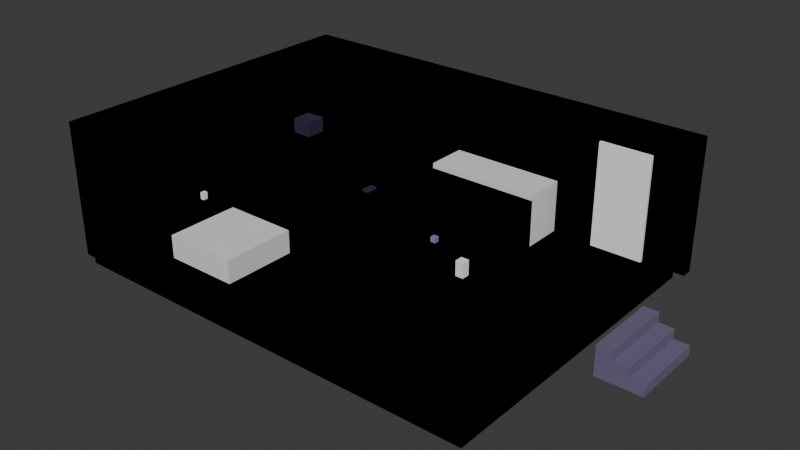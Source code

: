 # Source: salon_crawler.blend  (saved by Blender 5.2.45; exported with 4.5.12 LTS)
import bpy
from mathutils import Matrix  # noqa: F401  (used for matrix-valued properties, if any)

bpy.ops.wm.read_factory_settings(use_empty=True)
scene = bpy.context.scene
scene.name = 'Scene'

# ---- collections
col_level = bpy.data.collections.new('level'); scene.collection.children.link(col_level)
col_colliders = bpy.data.collections.new('colliders'); scene.collection.children.link(col_colliders)
col_nav = bpy.data.collections.new('nav'); scene.collection.children.link(col_nav)
col_anchors = bpy.data.collections.new('anchors'); scene.collection.children.link(col_anchors)
col_props = bpy.data.collections.new('props'); scene.collection.children.link(col_props)

# ---- materials (node trees are filled in below, after node groups)
mat_cream = bpy.data.materials.new('cream')
mat_cream.diffuse_color = (1.0, 0.9047, 0.7682, 1.0)
mat_fridge = bpy.data.materials.new('fridge')
mat_fridge.diffuse_color = (0.8148, 0.855, 0.8879, 1.0)
mat_primary = bpy.data.materials.new('primary')
mat_primary.diffuse_color = (0.1529, 0.04971, 0.7454, 1.0)
mat_ink_soft = bpy.data.materials.new('ink_soft')
mat_ink_soft.diffuse_color = (0.147, 0.1221, 0.227, 1.0)
mat_paper = bpy.data.materials.new('paper')
mat_paper.diffuse_color = (1.0, 1.0, 1.0, 1.0)
mat_ink = bpy.data.materials.new('ink')
mat_ink.diffuse_color = (0.02315, 0.01521, 0.05127, 1.0)
mat_mama_sigh = bpy.data.materials.new('mama_sigh')
mat_mama_sigh.diffuse_color = (0.2542, 0.2159, 0.3916, 1.0)

# ---- material node trees
mat_cream.use_nodes = True; mat_cream.node_tree.nodes.clear()
_N = mat_cream.node_tree.nodes; _L = mat_cream.node_tree.links
n0 = _N.new('ShaderNodeBsdfPrincipled'); n0.name = 'Principled BSDF'; n0.location = (-200, 100)
n0.inputs[0].default_value = (1.0, 0.9047, 0.7682, 1.0)
n0.inputs[2].default_value = 1.0
n0.inputs[10].default_value = 0.005
n1 = _N.new('ShaderNodeOutputMaterial'); n1.name = 'Material Output'; n1.location = (200, 100)
_L.new(n0.outputs[0], n1.inputs[0])
n1.is_active_output = True
mat_fridge.use_nodes = True; mat_fridge.node_tree.nodes.clear()
_N = mat_fridge.node_tree.nodes; _L = mat_fridge.node_tree.links
n0 = _N.new('ShaderNodeBsdfPrincipled'); n0.name = 'Principled BSDF'; n0.location = (-200, 100)
n0.inputs[0].default_value = (0.8148, 0.855, 0.8879, 1.0)
n0.inputs[2].default_value = 1.0
n0.inputs[10].default_value = 0.005
n1 = _N.new('ShaderNodeOutputMaterial'); n1.name = 'Material Output'; n1.location = (200, 100)
_L.new(n0.outputs[0], n1.inputs[0])
n1.is_active_output = True
mat_primary.use_nodes = True; mat_primary.node_tree.nodes.clear()
_N = mat_primary.node_tree.nodes; _L = mat_primary.node_tree.links
n0 = _N.new('ShaderNodeBsdfPrincipled'); n0.name = 'Principled BSDF'; n0.location = (-200, 100)
n0.inputs[0].default_value = (0.1529, 0.04971, 0.7454, 1.0)
n0.inputs[2].default_value = 1.0
n0.inputs[10].default_value = 0.005
n1 = _N.new('ShaderNodeOutputMaterial'); n1.name = 'Material Output'; n1.location = (200, 100)
_L.new(n0.outputs[0], n1.inputs[0])
n1.is_active_output = True
mat_ink_soft.use_nodes = True; mat_ink_soft.node_tree.nodes.clear()
_N = mat_ink_soft.node_tree.nodes; _L = mat_ink_soft.node_tree.links
n0 = _N.new('ShaderNodeBsdfPrincipled'); n0.name = 'Principled BSDF'; n0.location = (-200, 100)
n0.inputs[0].default_value = (0.147, 0.1221, 0.227, 1.0)
n0.inputs[2].default_value = 1.0
n0.inputs[10].default_value = 0.005
n1 = _N.new('ShaderNodeOutputMaterial'); n1.name = 'Material Output'; n1.location = (200, 100)
_L.new(n0.outputs[0], n1.inputs[0])
n1.is_active_output = True
mat_paper.use_nodes = True; mat_paper.node_tree.nodes.clear()
_N = mat_paper.node_tree.nodes; _L = mat_paper.node_tree.links
n0 = _N.new('ShaderNodeBsdfPrincipled'); n0.name = 'Principled BSDF'; n0.location = (-200, 100)
n0.inputs[0].default_value = (1.0, 1.0, 1.0, 1.0)
n0.inputs[2].default_value = 1.0
n0.inputs[10].default_value = 0.005
n1 = _N.new('ShaderNodeOutputMaterial'); n1.name = 'Material Output'; n1.location = (200, 100)
_L.new(n0.outputs[0], n1.inputs[0])
n1.is_active_output = True
mat_ink.use_nodes = True; mat_ink.node_tree.nodes.clear()
_N = mat_ink.node_tree.nodes; _L = mat_ink.node_tree.links
n0 = _N.new('ShaderNodeBsdfPrincipled'); n0.name = 'Principled BSDF'; n0.location = (-200, 100)
n0.inputs[0].default_value = (0.02315, 0.01521, 0.05127, 1.0)
n0.inputs[2].default_value = 1.0
n0.inputs[10].default_value = 0.005
n1 = _N.new('ShaderNodeOutputMaterial'); n1.name = 'Material Output'; n1.location = (200, 100)
_L.new(n0.outputs[0], n1.inputs[0])
n1.is_active_output = True
mat_mama_sigh.use_nodes = True; mat_mama_sigh.node_tree.nodes.clear()
_N = mat_mama_sigh.node_tree.nodes; _L = mat_mama_sigh.node_tree.links
n0 = _N.new('ShaderNodeBsdfPrincipled'); n0.name = 'Principled BSDF'; n0.location = (-200, 100)
n0.inputs[0].default_value = (0.2542, 0.2159, 0.3916, 1.0)
n0.inputs[2].default_value = 1.0
n0.inputs[10].default_value = 0.005
n1 = _N.new('ShaderNodeOutputMaterial'); n1.name = 'Material Output'; n1.location = (200, 100)
_L.new(n0.outputs[0], n1.inputs[0])
n1.is_active_output = True

# ---- world
world_world = bpy.data.worlds.new('World'); scene.world = world_world
world_world.use_nodes = True; world_world.node_tree.nodes.clear()
_N = world_world.node_tree.nodes; _L = world_world.node_tree.links
n0 = _N.new('ShaderNodeOutputWorld'); n0.name = 'World Output'; n0.location = (200, 100)
n1 = _N.new('ShaderNodeBackground'); n1.name = 'Background'; n1.location = (-200, 100)
n1.inputs[0].default_value = (0.05088, 0.05088, 0.05088, 1.0)
_L.new(n1.outputs[0], n0.inputs[0])
n0.is_active_output = True
world_world.color = (0.05088, 0.05088, 0.05088)
world_world.sun_shadow_jitter_overblur = 0.0

# ---- meshes
me_floor = bpy.data.meshes.new('floor')
me_floor.from_pydata([(-4.0, -3.0, -0.05), (-4.0, -3.0, 0.05), (-4.0, 3.0, -0.05), (-4.0, 3.0, 0.05), (4.0, -3.0, -0.05), (4.0, -3.0, 0.05), (4.0, 3.0, -0.05), (4.0, 3.0, 0.05)], [], [(6, 2, 3), (6, 3, 7), (3, 1, 5), (3, 5, 7), (5, 4, 6), (5, 6, 7), (4, 0, 2), (4, 2, 6), (2, 0, 1), (2, 1, 3), (1, 0, 4), (1, 4, 5)])
me_floor.materials.append(mat_cream)
me_floor.update()
me_wall_back = bpy.data.meshes.new('wall_back')
me_wall_back.from_pydata([(-4.2, -0.1, -1.25), (-4.2, -0.1, 1.25), (-4.2, 0.1, -1.25), (-4.2, 0.1, 1.25), (4.2, -0.1, -1.25), (4.2, -0.1, 1.25), (4.2, 0.1, -1.25), (4.2, 0.1, 1.25)], [], [(2, 6, 4), (2, 4, 0), (4, 5, 1), (4, 1, 0), (1, 3, 2), (1, 2, 0), (3, 7, 6), (3, 6, 2), (6, 7, 5), (6, 5, 4), (5, 7, 3), (5, 3, 1)])
me_wall_back.materials.append(mat_fridge)
me_wall_back.update()
me_wall_side = bpy.data.meshes.new('wall_side')
me_wall_side.from_pydata([(-0.1, -3.0, -1.25), (-0.1, -3.0, 1.25), (-0.1, 3.0, -1.25), (-0.1, 3.0, 1.25), (0.1, -3.0, -1.25), (0.1, -3.0, 1.25), (0.1, 3.0, -1.25), (0.1, 3.0, 1.25)], [], [(3, 1, 5), (3, 5, 7), (5, 4, 6), (5, 6, 7), (6, 2, 3), (6, 3, 7), (2, 0, 1), (2, 1, 3), (1, 0, 4), (1, 4, 5), (4, 0, 2), (4, 2, 6)])
me_wall_side.materials.append(mat_fridge)
me_wall_side.update()
me_sofa = bpy.data.meshes.new('sofa')
me_sofa.from_pydata([(-1.1, -0.45, -0.45), (-1.1, -0.45, 0.45), (-1.1, 0.45, -0.45), (-1.1, 0.45, 0.45), (1.1, -0.45, -0.45), (1.1, -0.45, 0.45), (1.1, 0.45, -0.45), (1.1, 0.45, 0.45)], [], [(6, 2, 3), (6, 3, 7), (3, 1, 5), (3, 5, 7), (5, 4, 6), (5, 6, 7), (4, 0, 2), (4, 2, 6), (2, 0, 1), (2, 1, 3), (1, 0, 4), (1, 4, 5)])
me_sofa.materials.append(mat_primary)
me_sofa.update()
me_coffee_table = bpy.data.meshes.new('coffee_table')
me_coffee_table.from_pydata([(-0.6, -0.3, -0.225), (-0.6, -0.3, 0.225), (-0.6, 0.3, -0.225), (-0.6, 0.3, 0.225), (0.6, -0.3, -0.225), (0.6, -0.3, 0.225), (0.6, 0.3, -0.225), (0.6, 0.3, 0.225)], [], [(6, 2, 3), (6, 3, 7), (3, 1, 5), (3, 5, 7), (5, 4, 6), (5, 6, 7), (4, 0, 2), (4, 2, 6), (2, 0, 1), (2, 1, 3), (1, 0, 4), (1, 4, 5)])
me_coffee_table.materials.append(mat_ink_soft)
me_coffee_table.update()
me_outlet_plate = bpy.data.meshes.new('outlet_plate')
me_outlet_plate.from_pydata([(-0.04, -0.05, -0.07), (-0.04, -0.05, 0.07), (-0.04, 0.05, -0.07), (-0.04, 0.05, 0.07), (0.04, -0.05, -0.07), (0.04, -0.05, 0.07), (0.04, 0.05, -0.07), (0.04, 0.05, 0.07)], [], [(4, 5, 1), (4, 1, 0), (1, 3, 2), (1, 2, 0), (2, 6, 4), (2, 4, 0), (6, 7, 5), (6, 5, 4), (5, 7, 3), (5, 3, 1), (3, 7, 6), (3, 6, 2)])
me_outlet_plate.materials.append(mat_paper)
me_outlet_plate.update()
me_stairs_step_1 = bpy.data.meshes.new('stairs_step_1')
me_stairs_step_1.from_pydata([(-0.15, -0.75, -0.3), (-0.15, -0.75, 0.3), (-0.15, 0.75, -0.3), (-0.15, 0.75, 0.3), (0.15, -0.75, -0.3), (0.15, -0.75, 0.3), (0.15, 0.75, -0.3), (0.15, 0.75, 0.3)], [], [(3, 1, 5), (3, 5, 7), (5, 4, 6), (5, 6, 7), (6, 2, 3), (6, 3, 7), (2, 0, 1), (2, 1, 3), (1, 0, 4), (1, 4, 5), (4, 0, 2), (4, 2, 6)])
me_stairs_step_1.materials.append(mat_ink_soft)
me_stairs_step_1.update()
me_stairs_step_2 = bpy.data.meshes.new('stairs_step_2')
me_stairs_step_2.from_pydata([(-0.15, -0.75, -0.2), (-0.15, -0.75, 0.2), (-0.15, 0.75, -0.2), (-0.15, 0.75, 0.2), (0.15, -0.75, -0.2), (0.15, -0.75, 0.2), (0.15, 0.75, -0.2), (0.15, 0.75, 0.2)], [], [(1, 3, 2), (1, 2, 0), (2, 6, 4), (2, 4, 0), (4, 5, 1), (4, 1, 0), (5, 7, 3), (5, 3, 1), (3, 7, 6), (3, 6, 2), (6, 7, 5), (6, 5, 4)])
me_stairs_step_2.materials.append(mat_ink_soft)
me_stairs_step_2.update()
me_stairs_step_3 = bpy.data.meshes.new('stairs_step_3')
me_stairs_step_3.from_pydata([(-0.15, -0.75, -0.1), (-0.15, -0.75, 0.1), (-0.15, 0.75, -0.1), (-0.15, 0.75, 0.1), (0.15, -0.75, -0.1), (0.15, -0.75, 0.1), (0.15, 0.75, -0.1), (0.15, 0.75, 0.1)], [], [(0, 2, 3), (0, 3, 1), (3, 7, 5), (3, 5, 1), (5, 4, 0), (5, 0, 1), (4, 6, 2), (4, 2, 0), (2, 6, 7), (2, 7, 3), (7, 6, 4), (7, 4, 5)])
me_stairs_step_3.materials.append(mat_ink_soft)
me_stairs_step_3.update()
me_side_table = bpy.data.meshes.new('side_table')
me_side_table.from_pydata([(-0.25, -0.25, -0.3), (-0.25, -0.25, 0.3), (-0.25, 0.25, -0.3), (-0.25, 0.25, 0.3), (0.25, -0.25, -0.3), (0.25, -0.25, 0.3), (0.25, 0.25, -0.3), (0.25, 0.25, 0.3)], [], [(5, 4, 6), (5, 6, 7), (6, 2, 3), (6, 3, 7), (3, 1, 5), (3, 5, 7), (1, 0, 4), (1, 4, 5), (4, 0, 2), (4, 2, 6), (2, 0, 1), (2, 1, 3)])
me_side_table.materials.append(mat_ink_soft)
me_side_table.update()
me_phone = bpy.data.meshes.new('phone')
me_phone.from_pydata([(-0.07, -0.12, -0.02), (-0.07, -0.12, 0.02), (-0.07, 0.12, -0.02), (-0.07, 0.12, 0.02), (0.07, -0.12, -0.02), (0.07, -0.12, 0.02), (0.07, 0.12, -0.02), (0.07, 0.12, 0.02)], [], [(1, 3, 2), (1, 2, 0), (2, 6, 4), (2, 4, 0), (4, 5, 1), (4, 1, 0), (5, 7, 3), (5, 3, 1), (3, 7, 6), (3, 6, 2), (6, 7, 5), (6, 5, 4)])
me_phone.materials.append(mat_ink)
me_phone.update()
me_counter = bpy.data.meshes.new('counter')
me_counter.from_pydata([(-0.4, -0.8, -0.45), (-0.4, -0.8, 0.45), (-0.4, 0.8, -0.45), (-0.4, 0.8, 0.45), (0.4, -0.8, -0.45), (0.4, -0.8, 0.45), (0.4, 0.8, -0.45), (0.4, 0.8, 0.45)], [], [(3, 1, 5), (3, 5, 7), (5, 4, 6), (5, 6, 7), (6, 2, 3), (6, 3, 7), (2, 0, 1), (2, 1, 3), (1, 0, 4), (1, 4, 5), (4, 0, 2), (4, 2, 6)])
me_counter.materials.append(mat_ink_soft)
me_counter.update()
me_coffee_machine = bpy.data.meshes.new('coffee_machine')
me_coffee_machine.from_pydata([(-0.2, -0.2, -0.15), (-0.2, -0.2, 0.15), (-0.2, 0.2, -0.15), (-0.2, 0.2, 0.15), (0.2, -0.2, -0.15), (0.2, -0.2, 0.15), (0.2, 0.2, -0.15), (0.2, 0.2, 0.15)], [], [(6, 2, 3), (6, 3, 7), (3, 1, 5), (3, 5, 7), (5, 4, 6), (5, 6, 7), (4, 0, 2), (4, 2, 6), (2, 0, 1), (2, 1, 3), (1, 0, 4), (1, 4, 5)])
me_coffee_machine.materials.append(mat_ink)
me_coffee_machine.update()
me_door_frame = bpy.data.meshes.new('door_frame')
me_door_frame.from_pydata([(-0.5, -0.04, -1.0), (-0.5, -0.04, 1.0), (-0.5, 0.04, -1.0), (-0.5, 0.04, 1.0), (0.5, -0.04, -1.0), (0.5, -0.04, 1.0), (0.5, 0.04, -1.0), (0.5, 0.04, 1.0)], [], [(5, 4, 6), (5, 6, 7), (6, 2, 3), (6, 3, 7), (3, 1, 5), (3, 5, 7), (1, 0, 4), (1, 4, 5), (4, 0, 2), (4, 2, 6), (2, 0, 1), (2, 1, 3)])
me_door_frame.materials.append(mat_paper)
me_door_frame.update()
me_playpen = bpy.data.meshes.new('playpen')
me_playpen.from_pydata([(-0.7, -0.7, 0.0), (-0.7, -0.7, 0.04), (-0.7, 0.7, 0.0), (-0.7, 0.7, 0.04), (0.7, -0.7, 0.0), (0.7, -0.7, 0.04), (0.7, 0.7, 0.0), (0.7, 0.7, 0.04), (-0.7, -0.7, 0.0), (-0.7, -0.7, 0.16), (-0.7, -0.62, 0.0), (-0.7, -0.62, 0.16), (0.7, -0.7, 0.0), (0.7, -0.7, 0.16), (0.7, -0.62, 0.0), (0.7, -0.62, 0.16), (-0.7, 0.62, 0.0), (-0.7, 0.62, 0.16), (-0.7, 0.7, 0.0), (-0.7, 0.7, 0.16), (0.7, 0.62, 0.0), (0.7, 0.62, 0.16), (0.7, 0.7, 0.0), (0.7, 0.7, 0.16), (-0.7, -0.62, 0.0), (-0.7, -0.62, 0.16), (-0.7, 0.62, 0.0), (-0.7, 0.62, 0.16), (-0.62, -0.62, 0.0), (-0.62, -0.62, 0.16), (-0.62, 0.62, 0.0), (-0.62, 0.62, 0.16), (0.62, -0.62, 0.0), (0.62, -0.62, 0.16), (0.62, 0.62, 0.0), (0.62, 0.62, 0.16), (0.7, -0.62, 0.0), (0.7, -0.62, 0.16), (0.7, 0.62, 0.0), (0.7, 0.62, 0.16)], [], [(0, 1, 3, 2), (2, 3, 7, 6), (6, 7, 5, 4), (4, 5, 1, 0), (2, 6, 4, 0), (7, 3, 1, 5), (8, 9, 11, 10), (10, 11, 15, 14), (14, 15, 13, 12), (12, 13, 9, 8), (10, 14, 12, 8), (15, 11, 9, 13), (16, 17, 19, 18), (18, 19, 23, 22), (22, 23, 21, 20), (20, 21, 17, 16), (18, 22, 20, 16), (23, 19, 17, 21), (24, 25, 27, 26), (26, 27, 31, 30), (30, 31, 29, 28), (28, 29, 25, 24), (26, 30, 28, 24), (31, 27, 25, 29), (32, 33, 35, 34), (34, 35, 39, 38), (38, 39, 37, 36), (36, 37, 33, 32), (34, 38, 36, 32), (39, 35, 33, 37)])
me_playpen.polygons.foreach_set('material_index', [0, 0, 0, 0, 0, 0, 1, 1, 1, 1, 1, 1, 1, 1, 1, 1, 1, 1, 1, 1, 1, 1, 1, 1, 1, 1, 1, 1, 1, 1])
me_playpen.materials.append(mat_paper)
me_playpen.materials.append(mat_primary)
me_playpen.update()
me_col_wall_back = bpy.data.meshes.new('COL_wall_back')
me_col_wall_back.from_pydata([(-4.2, -0.1, -1.25), (-4.2, -0.1, 1.25), (-4.2, 0.1, -1.25), (-4.2, 0.1, 1.25), (4.2, -0.1, -1.25), (4.2, -0.1, 1.25), (4.2, 0.1, -1.25), (4.2, 0.1, 1.25)], [], [(2, 6, 4), (2, 4, 0), (4, 5, 1), (4, 1, 0), (1, 3, 2), (1, 2, 0), (3, 7, 6), (3, 6, 2), (6, 7, 5), (6, 5, 4), (5, 7, 3), (5, 3, 1)])
me_col_wall_back.update()
me_col_wall_side = bpy.data.meshes.new('COL_wall_side')
me_col_wall_side.from_pydata([(-0.1, -3.0, -1.25), (-0.1, -3.0, 1.25), (-0.1, 3.0, -1.25), (-0.1, 3.0, 1.25), (0.1, -3.0, -1.25), (0.1, -3.0, 1.25), (0.1, 3.0, -1.25), (0.1, 3.0, 1.25)], [], [(3, 1, 5), (3, 5, 7), (5, 4, 6), (5, 6, 7), (6, 2, 3), (6, 3, 7), (2, 0, 1), (2, 1, 3), (1, 0, 4), (1, 4, 5), (4, 0, 2), (4, 2, 6)])
me_col_wall_side.update()
me_col_sofa = bpy.data.meshes.new('COL_sofa')
me_col_sofa.from_pydata([(-1.1, -0.45, -0.45), (-1.1, -0.45, 0.45), (-1.1, 0.45, -0.45), (-1.1, 0.45, 0.45), (1.1, -0.45, -0.45), (1.1, -0.45, 0.45), (1.1, 0.45, -0.45), (1.1, 0.45, 0.45)], [], [(6, 2, 3), (6, 3, 7), (3, 1, 5), (3, 5, 7), (5, 4, 6), (5, 6, 7), (4, 0, 2), (4, 2, 6), (2, 0, 1), (2, 1, 3), (1, 0, 4), (1, 4, 5)])
me_col_sofa.update()
me_col_coffee_table = bpy.data.meshes.new('COL_coffee_table')
me_col_coffee_table.from_pydata([(-0.6, -0.3, -0.225), (-0.6, -0.3, 0.225), (-0.6, 0.3, -0.225), (-0.6, 0.3, 0.225), (0.6, -0.3, -0.225), (0.6, -0.3, 0.225), (0.6, 0.3, -0.225), (0.6, 0.3, 0.225)], [], [(6, 2, 3), (6, 3, 7), (3, 1, 5), (3, 5, 7), (5, 4, 6), (5, 6, 7), (4, 0, 2), (4, 2, 6), (2, 0, 1), (2, 1, 3), (1, 0, 4), (1, 4, 5)])
me_col_coffee_table.update()
me_col_stairs = bpy.data.meshes.new('COL_stairs')
me_col_stairs.from_pydata([(-0.3, -0.75, -0.15), (-0.3, -0.75, 0.15), (-0.3, 0.75, -0.15), (-0.3, 0.75, 0.15), (0.3, -0.75, -0.15), (0.3, -0.75, 0.15), (0.3, 0.75, -0.15), (0.3, 0.75, 0.15)], [], [(1, 3, 2), (1, 2, 0), (2, 6, 4), (2, 4, 0), (4, 5, 1), (4, 1, 0), (5, 7, 3), (5, 3, 1), (3, 7, 6), (3, 6, 2), (6, 7, 5), (6, 5, 4)])
me_col_stairs.update()
me_col_side_table = bpy.data.meshes.new('COL_side_table')
me_col_side_table.from_pydata([(-0.25, -0.25, -0.3), (-0.25, -0.25, 0.3), (-0.25, 0.25, -0.3), (-0.25, 0.25, 0.3), (0.25, -0.25, -0.3), (0.25, -0.25, 0.3), (0.25, 0.25, -0.3), (0.25, 0.25, 0.3)], [], [(5, 4, 6), (5, 6, 7), (6, 2, 3), (6, 3, 7), (3, 1, 5), (3, 5, 7), (1, 0, 4), (1, 4, 5), (4, 0, 2), (4, 2, 6), (2, 0, 1), (2, 1, 3)])
me_col_side_table.update()
me_col_counter = bpy.data.meshes.new('COL_counter')
me_col_counter.from_pydata([(-0.4, -0.8, -0.45), (-0.4, -0.8, 0.45), (-0.4, 0.8, -0.45), (-0.4, 0.8, 0.45), (0.4, -0.8, -0.45), (0.4, -0.8, 0.45), (0.4, 0.8, -0.45), (0.4, 0.8, 0.45)], [], [(3, 1, 5), (3, 5, 7), (5, 4, 6), (5, 6, 7), (6, 2, 3), (6, 3, 7), (2, 0, 1), (2, 1, 3), (1, 0, 4), (1, 4, 5), (4, 0, 2), (4, 2, 6)])
me_col_counter.update()
me_nav_floor = bpy.data.meshes.new('NAV_floor')
me_nav_floor.from_pydata([(-4.0, -3.0, -0.05), (-4.0, -3.0, 0.05), (-4.0, 3.0, -0.05), (-4.0, 3.0, 0.05), (4.0, -3.0, -0.05), (4.0, -3.0, 0.05), (4.0, 3.0, -0.05), (4.0, 3.0, 0.05)], [], [(6, 2, 3), (6, 3, 7), (3, 1, 5), (3, 5, 7), (5, 4, 6), (5, 6, 7), (4, 0, 2), (4, 2, 6), (2, 0, 1), (2, 1, 3), (1, 0, 4), (1, 4, 5)])
me_nav_floor.update()
me_nav_block_sofa = bpy.data.meshes.new('NAV_block_sofa')
me_nav_block_sofa.from_pydata([(-1.1, -0.45, -0.45), (-1.1, -0.45, 0.45), (-1.1, 0.45, -0.45), (-1.1, 0.45, 0.45), (1.1, -0.45, -0.45), (1.1, -0.45, 0.45), (1.1, 0.45, -0.45), (1.1, 0.45, 0.45)], [], [(6, 2, 3), (6, 3, 7), (3, 1, 5), (3, 5, 7), (5, 4, 6), (5, 6, 7), (4, 0, 2), (4, 2, 6), (2, 0, 1), (2, 1, 3), (1, 0, 4), (1, 4, 5)])
me_nav_block_sofa.update()
me_nav_block_coffee_table = bpy.data.meshes.new('NAV_block_coffee_table')
me_nav_block_coffee_table.from_pydata([(-0.6, -0.3, -0.225), (-0.6, -0.3, 0.225), (-0.6, 0.3, -0.225), (-0.6, 0.3, 0.225), (0.6, -0.3, -0.225), (0.6, -0.3, 0.225), (0.6, 0.3, -0.225), (0.6, 0.3, 0.225)], [], [(6, 2, 3), (6, 3, 7), (3, 1, 5), (3, 5, 7), (5, 4, 6), (5, 6, 7), (4, 0, 2), (4, 2, 6), (2, 0, 1), (2, 1, 3), (1, 0, 4), (1, 4, 5)])
me_nav_block_coffee_table.update()
me_nav_block_stairs = bpy.data.meshes.new('NAV_block_stairs')
me_nav_block_stairs.from_pydata([(-0.3, -0.75, -0.15), (-0.3, -0.75, 0.15), (-0.3, 0.75, -0.15), (-0.3, 0.75, 0.15), (0.3, -0.75, -0.15), (0.3, -0.75, 0.15), (0.3, 0.75, -0.15), (0.3, 0.75, 0.15)], [], [(1, 3, 2), (1, 2, 0), (2, 6, 4), (2, 4, 0), (4, 5, 1), (4, 1, 0), (5, 7, 3), (5, 3, 1), (3, 7, 6), (3, 6, 2), (6, 7, 5), (6, 5, 4)])
me_nav_block_stairs.update()
me_nav_block_side_table = bpy.data.meshes.new('NAV_block_side_table')
me_nav_block_side_table.from_pydata([(-0.25, -0.25, -0.3), (-0.25, -0.25, 0.3), (-0.25, 0.25, -0.3), (-0.25, 0.25, 0.3), (0.25, -0.25, -0.3), (0.25, -0.25, 0.3), (0.25, 0.25, -0.3), (0.25, 0.25, 0.3)], [], [(5, 4, 6), (5, 6, 7), (6, 2, 3), (6, 3, 7), (3, 1, 5), (3, 5, 7), (1, 0, 4), (1, 4, 5), (4, 0, 2), (4, 2, 6), (2, 0, 1), (2, 1, 3)])
me_nav_block_side_table.update()
me_nav_block_counter = bpy.data.meshes.new('NAV_block_counter')
me_nav_block_counter.from_pydata([(-0.4, -0.8, -0.45), (-0.4, -0.8, 0.45), (-0.4, 0.8, -0.45), (-0.4, 0.8, 0.45), (0.4, -0.8, -0.45), (0.4, -0.8, 0.45), (0.4, 0.8, -0.45), (0.4, 0.8, 0.45)], [], [(3, 1, 5), (3, 5, 7), (5, 4, 6), (5, 6, 7), (6, 2, 3), (6, 3, 7), (2, 0, 1), (2, 1, 3), (1, 0, 4), (1, 4, 5), (4, 0, 2), (4, 2, 6)])
me_nav_block_counter.update()
me_zone_hidden_behind_sofa = bpy.data.meshes.new('ZONE_hidden_behind_sofa')
me_zone_hidden_behind_sofa.from_pydata([(-1.1, -0.4, -0.5), (-1.1, -0.4, 0.5), (-1.1, 0.4, -0.5), (-1.1, 0.4, 0.5), (1.1, -0.4, -0.5), (1.1, -0.4, 0.5), (1.1, 0.4, -0.5), (1.1, 0.4, 0.5)], [], [(2, 6, 4), (2, 4, 0), (4, 5, 1), (4, 1, 0), (1, 3, 2), (1, 2, 0), (3, 7, 6), (3, 6, 2), (6, 7, 5), (6, 5, 4), (5, 7, 3), (5, 3, 1)])
me_zone_hidden_behind_sofa.update()
me_zone_safe_playpen = bpy.data.meshes.new('ZONE_safe_playpen')
me_zone_safe_playpen.from_pydata([(-0.7, -0.7, -0.3), (-0.7, -0.7, 0.3), (-0.7, 0.7, -0.3), (-0.7, 0.7, 0.3), (0.7, -0.7, -0.3), (0.7, -0.7, 0.3), (0.7, 0.7, -0.3), (0.7, 0.7, 0.3)], [], [(0, 1, 3, 2), (2, 3, 7, 6), (6, 7, 5, 4), (4, 5, 1, 0), (2, 6, 4, 0), (7, 3, 1, 5)])
me_zone_safe_playpen.update()
me_prop_mug_01 = bpy.data.meshes.new('PROP_mug_01')
me_prop_mug_01.from_pydata([(-0.05, -0.05, -0.05), (-0.05, -0.05, 0.05), (-0.05, 0.05, -0.05), (-0.05, 0.05, 0.05), (0.05, -0.05, -0.05), (0.05, -0.05, 0.05), (0.05, 0.05, -0.05), (0.05, 0.05, 0.05)], [], [(6, 2, 3), (6, 3, 7), (3, 1, 5), (3, 5, 7), (5, 4, 6), (5, 6, 7), (4, 0, 2), (4, 2, 6), (2, 0, 1), (2, 1, 3), (1, 0, 4), (1, 4, 5)])
me_prop_mug_01.materials.append(mat_mama_sigh)
me_prop_mug_01.update()
me_prop_vase_01 = bpy.data.meshes.new('PROP_vase_01')
me_prop_vase_01.from_pydata([(-0.08, -0.08, -0.15), (-0.08, -0.08, 0.15), (-0.08, 0.08, -0.15), (-0.08, 0.08, 0.15), (0.08, -0.08, -0.15), (0.08, -0.08, 0.15), (0.08, 0.08, -0.15), (0.08, 0.08, 0.15)], [], [(0, 1, 3, 2), (2, 3, 7, 6), (6, 7, 5, 4), (4, 5, 1, 0), (2, 6, 4, 0), (7, 3, 1, 5)])
_uv = me_prop_vase_01.uv_layers.new(name='UVMap')
_uv.uv.foreach_set('vector', [0.375, 0.0, 0.625, 0.0, 0.625, 0.25, 0.375, 0.25, 0.375, 0.25, 0.625, 0.25, 0.625, 0.5, 0.375, 0.5, 0.375, 0.5, 0.625, 0.5, 0.625, 0.75, 0.375, 0.75, 0.375, 0.75, 0.625, 0.75, 0.625, 1.0, 0.375, 1.0, 0.125, 0.5, 0.375, 0.5, 0.375, 0.75, 0.125, 0.75, 0.625, 0.5, 0.875, 0.5, 0.875, 0.75, 0.625, 0.75])
me_prop_vase_01.materials.append(mat_paper)
me_prop_vase_01.update()

# ---- objects
ob_floor = bpy.data.objects.new('floor', me_floor)
ob_wall_back = bpy.data.objects.new('wall_back', me_wall_back)
ob_wall_side = bpy.data.objects.new('wall_side', me_wall_side)
ob_sofa = bpy.data.objects.new('sofa', me_sofa)
ob_coffee_table = bpy.data.objects.new('coffee_table', me_coffee_table)
ob_outlet_plate = bpy.data.objects.new('outlet_plate', me_outlet_plate)
ob_stairs_step_1 = bpy.data.objects.new('stairs_step_1', me_stairs_step_1)
ob_stairs_step_2 = bpy.data.objects.new('stairs_step_2', me_stairs_step_2)
ob_stairs_step_3 = bpy.data.objects.new('stairs_step_3', me_stairs_step_3)
ob_side_table = bpy.data.objects.new('side_table', me_side_table)
ob_phone = bpy.data.objects.new('phone', me_phone)
ob_counter = bpy.data.objects.new('counter', me_counter)
ob_coffee_machine = bpy.data.objects.new('coffee_machine', me_coffee_machine)
ob_door_frame = bpy.data.objects.new('door_frame', me_door_frame)
ob_playpen = bpy.data.objects.new('playpen', me_playpen)
ob_col_wall_back = bpy.data.objects.new('COL_wall_back', me_col_wall_back)
ob_col_wall_side = bpy.data.objects.new('COL_wall_side', me_col_wall_side)
ob_col_sofa = bpy.data.objects.new('COL_sofa', me_col_sofa)
ob_col_coffee_table = bpy.data.objects.new('COL_coffee_table', me_col_coffee_table)
ob_col_stairs = bpy.data.objects.new('COL_stairs', me_col_stairs)
ob_col_side_table = bpy.data.objects.new('COL_side_table', me_col_side_table)
ob_col_counter = bpy.data.objects.new('COL_counter', me_col_counter)
ob_nav_floor = bpy.data.objects.new('NAV_floor', me_nav_floor)
ob_nav_block_sofa = bpy.data.objects.new('NAV_block_sofa', me_nav_block_sofa)
ob_nav_block_coffee_table = bpy.data.objects.new('NAV_block_coffee_table', me_nav_block_coffee_table)
ob_nav_block_stairs = bpy.data.objects.new('NAV_block_stairs', me_nav_block_stairs)
ob_nav_block_side_table = bpy.data.objects.new('NAV_block_side_table', me_nav_block_side_table)
ob_nav_block_counter = bpy.data.objects.new('NAV_block_counter', me_nav_block_counter)
ob_anchor_coffee_table = bpy.data.objects.new('ANCHOR_coffee_table', None)
ob_anchor_outlet_01 = bpy.data.objects.new('ANCHOR_outlet_01', None)
ob_anchor_stairs_top = bpy.data.objects.new('ANCHOR_stairs_top', None)
ob_anchor_phone = bpy.data.objects.new('ANCHOR_phone', None)
ob_anchor_coffee_machine = bpy.data.objects.new('ANCHOR_coffee_machine', None)
ob_anchor_door = bpy.data.objects.new('ANCHOR_door', None)
ob_anchor_papa_spawn = bpy.data.objects.new('ANCHOR_papa_spawn', None)
ob_anchor_baby_spawn = bpy.data.objects.new('ANCHOR_baby_spawn', None)
ob_zone_hidden_behind_sofa = bpy.data.objects.new('ZONE_hidden_behind_sofa', me_zone_hidden_behind_sofa)
ob_zone_safe_playpen = bpy.data.objects.new('ZONE_safe_playpen', me_zone_safe_playpen)
ob_prop_mug_01 = bpy.data.objects.new('PROP_mug_01', me_prop_mug_01)
ob_prop_vase_01 = bpy.data.objects.new('PROP_vase_01', me_prop_vase_01)

# ---- transforms, parenting, visibility, modifiers, constraints
ob_floor.location = (0.0, 0.0, -0.05)
ob_wall_back.location = (0.0, 3.1, 1.25)
ob_wall_side.location = (-4.1, 0.0, 1.25)
ob_sofa.location = (0.5, 1.75, 0.45)
ob_coffee_table.location = (0.5, 0.6, 0.225)
ob_outlet_plate.location = (-3.96, -0.5, 0.3)
ob_stairs_step_1.location = (4.15, 1.25, -0.5)
ob_stairs_step_2.location = (4.45, 1.25, -0.6)
ob_stairs_step_3.location = (4.75, 1.25, -0.7)
ob_side_table.location = (-1.3, 1.2, 0.3)
ob_phone.location = (-1.3, 1.2, 0.62)
ob_counter.location = (-3.6, 1.8, 0.45)
ob_coffee_machine.location = (-3.6, 2.0, 1.05)
ob_door_frame.location = (2.9, 2.98, 1.0)
ob_playpen.location = (-2.0, -1.6, 0.0)
ob_col_wall_back.location = (0.0, 3.1, 1.25)
ob_col_wall_back.display_type = 'WIRE'
ob_col_wall_side.location = (-4.1, 0.0, 1.25)
ob_col_wall_side.display_type = 'WIRE'
ob_col_sofa.location = (0.5, 1.75, 0.45)
ob_col_sofa.display_type = 'WIRE'
ob_col_coffee_table.location = (0.5, 0.6, 0.225)
ob_col_coffee_table.display_type = 'WIRE'
ob_col_stairs.location = (3.7, 1.25, 0.15)
ob_col_stairs.display_type = 'WIRE'
ob_col_side_table.location = (-1.3, 1.2, 0.3)
ob_col_side_table.display_type = 'WIRE'
ob_col_counter.location = (-3.6, 1.8, 0.45)
ob_col_counter.display_type = 'WIRE'
ob_nav_floor.location = (0.0, 0.0, -0.05)
ob_nav_floor.display_type = 'WIRE'
ob_nav_block_sofa.location = (0.5, 1.75, 0.45)
ob_nav_block_sofa.display_type = 'WIRE'
ob_nav_block_coffee_table.location = (0.5, 0.6, 0.225)
ob_nav_block_coffee_table.display_type = 'WIRE'
ob_nav_block_stairs.location = (3.7, 1.25, 0.15)
ob_nav_block_stairs.display_type = 'WIRE'
ob_nav_block_side_table.location = (-1.3, 1.2, 0.3)
ob_nav_block_side_table.display_type = 'WIRE'
ob_nav_block_counter.location = (-3.6, 1.8, 0.45)
ob_nav_block_counter.display_type = 'WIRE'
ob_anchor_coffee_table.location = (0.5, 0.6, 0.45)
ob_anchor_coffee_table.empty_display_size = 0.25
ob_anchor_outlet_01.location = (-3.95, -0.5, 0.3)
ob_anchor_outlet_01.empty_display_size = 0.25
ob_anchor_stairs_top.location = (3.9, 1.25, 0.0)
ob_anchor_stairs_top.empty_display_size = 0.25
ob_anchor_phone.location = (-1.3, 1.2, 0.65)
ob_anchor_phone.empty_display_size = 0.25
ob_anchor_coffee_machine.location = (-3.6, 2.0, 1.05)
ob_anchor_coffee_machine.empty_display_size = 0.25
ob_anchor_door.location = (2.9, 2.8, 0.0)
ob_anchor_door.empty_display_size = 0.25
ob_anchor_papa_spawn.location = (2.5, -1.5, 0.0)
ob_anchor_papa_spawn.empty_display_size = 0.25
ob_anchor_baby_spawn.location = (-0.5, -1.2, 0.0)
ob_anchor_baby_spawn.empty_display_size = 0.25
ob_zone_hidden_behind_sofa.location = (0.5, 2.6, 0.5)
ob_zone_hidden_behind_sofa.display_type = 'WIRE'
ob_zone_safe_playpen.location = (-2.0, -1.6, 0.3)
ob_zone_safe_playpen.display_type = 'WIRE'
ob_prop_mug_01.location = (0.7, 0.6, 0.5)
ob_prop_vase_01.location = (1.3, 0.6, 0.15)

# ---- collection membership
col_level.objects.link(ob_floor)
col_level.objects.link(ob_wall_back)
col_level.objects.link(ob_wall_side)
col_level.objects.link(ob_sofa)
col_level.objects.link(ob_coffee_table)
col_level.objects.link(ob_outlet_plate)
col_level.objects.link(ob_stairs_step_1)
col_level.objects.link(ob_stairs_step_2)
col_level.objects.link(ob_stairs_step_3)
col_level.objects.link(ob_side_table)
col_level.objects.link(ob_phone)
col_level.objects.link(ob_counter)
col_level.objects.link(ob_coffee_machine)
col_level.objects.link(ob_door_frame)
col_level.objects.link(ob_playpen)
col_colliders.objects.link(ob_col_wall_back)
col_colliders.objects.link(ob_col_wall_side)
col_colliders.objects.link(ob_col_sofa)
col_colliders.objects.link(ob_col_coffee_table)
col_colliders.objects.link(ob_col_stairs)
col_colliders.objects.link(ob_col_side_table)
col_colliders.objects.link(ob_col_counter)
col_nav.objects.link(ob_nav_floor)
col_nav.objects.link(ob_nav_block_sofa)
col_nav.objects.link(ob_nav_block_coffee_table)
col_nav.objects.link(ob_nav_block_stairs)
col_nav.objects.link(ob_nav_block_side_table)
col_nav.objects.link(ob_nav_block_counter)
col_anchors.objects.link(ob_anchor_coffee_table)
col_anchors.objects.link(ob_anchor_outlet_01)
col_anchors.objects.link(ob_anchor_stairs_top)
col_anchors.objects.link(ob_anchor_phone)
col_anchors.objects.link(ob_anchor_coffee_machine)
col_anchors.objects.link(ob_anchor_door)
col_anchors.objects.link(ob_anchor_papa_spawn)
col_anchors.objects.link(ob_anchor_baby_spawn)
col_anchors.objects.link(ob_zone_hidden_behind_sofa)
col_anchors.objects.link(ob_zone_safe_playpen)
col_props.objects.link(ob_prop_mug_01)
col_props.objects.link(ob_prop_vase_01)

# ---- scene / render settings (as saved in the file)
scene.frame_start = 1; scene.frame_end = 250; scene.frame_set(1)
scene.render.engine = 'BLENDER_EEVEE_NEXT'
scene.render.bake_bias = 0.0
scene.render.bake_samples = 0
scene.render.compositor_device = 'GPU'
scene.eevee.use_volume_custom_range = False
scene.eevee.fast_gi_thickness_near = 0.1
scene.eevee.fast_gi_thickness_far = 0.0
scene.eevee.ray_tracing_options.screen_trace_thickness = 0.1
bpy.context.view_layer.update()

# ---- added for rendering (the .blend has no active camera and no usable light): camera, sun
cam_auto = bpy.data.cameras.new('AutoCamera')
cam_auto.lens = 50.0
cam_auto.sensor_width = 36.0
cam_auto.clip_end = 1000.0
ob_auto_camera = bpy.data.objects.new('AutoCamera', cam_auto)
scene.collection.objects.link(ob_auto_camera)
ob_auto_camera.location = (10.9857, -12.6628, 9.35853)
ob_auto_camera.rotation_euler = (1.09748, -7.21219e-08, 0.694738)
scene.camera = ob_auto_camera
light_auto_sun = bpy.data.lights.new('AutoSun', 'SUN')
light_auto_sun.energy = 3.0
light_auto_sun.angle = 0.0523599
ob_auto_sun = bpy.data.objects.new('AutoSun', light_auto_sun)
scene.collection.objects.link(ob_auto_sun)
ob_auto_sun.rotation_euler = (0.872665, 0.174533, 0.523599)
bpy.context.view_layer.update()
